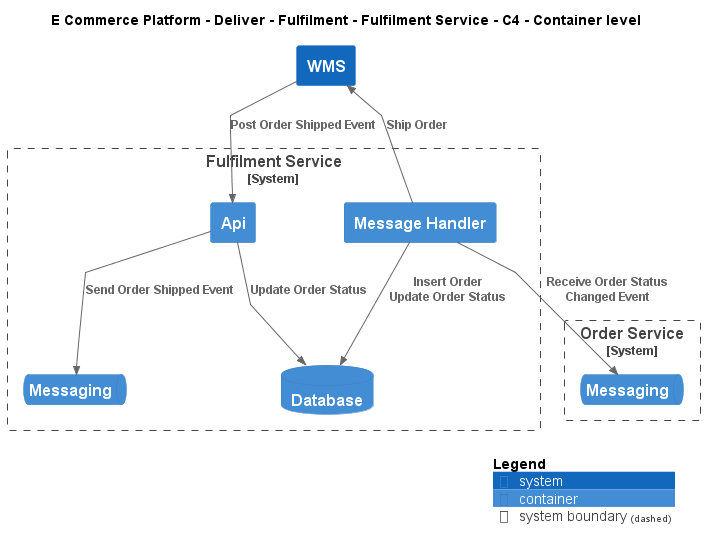

The diagram above was rendered by PlantUML. Its source (embedded in the PNG):
@startuml
!include ..\..\..\..\..\.c4s\C4_Container.puml

AddElementTag("c4interflow:lifecycle:new", $bgColor=green, $fontColor=#ffffff, $borderColor=green, $shadowing="False")
AddElementTag("c4interflow:lifecycle:changed", $bgColor=orange, $fontColor=#ffffff, $borderColor=orange, $shadowing="False")
AddElementTag("c4interflow:lifecycle:removed", $bgColor=red, $fontColor=#ffffff, $borderColor=red, $shadowing="False")

AddRelTag("c4interflow:lifecycle:new", $textColor=green, $lineColor=green)
AddRelTag("c4interflow:lifecycle:changed", $textColor=orange, $lineColor=orange)
AddRelTag("c4interflow:lifecycle:removed", $textColor=red, $lineColor=red)

SHOW_PERSON_PORTRAIT()
LAYOUT_TOP_DOWN()

skinparam linetype polyline

title E Commerce Platform - Deliver - Fulfilment - Fulfilment Service - C4 - Container level


System_Boundary(ECommercePlatform.Deliver.Fulfilment.SoftwareSystems.FulfilmentService, "Fulfilment Service") {
    Container(ECommercePlatform.Deliver.Fulfilment.SoftwareSystems.FulfilmentService.Containers.Api, "Api", "", "")
    ContainerDb(ECommercePlatform.Deliver.Fulfilment.SoftwareSystems.FulfilmentService.Containers.Database, "Database", "", "")
    ContainerQueue(ECommercePlatform.Deliver.Fulfilment.SoftwareSystems.FulfilmentService.Containers.Messaging, "Messaging", "", "")
    Container(ECommercePlatform.Deliver.Fulfilment.SoftwareSystems.FulfilmentService.Containers.MessageHandler, "Message Handler", "", "")
}

System_Boundary(ECommercePlatform.GenerateDemand.OrderManagement.SoftwareSystems.OrderService, "Order Service") {
    ContainerQueue(ECommercePlatform.GenerateDemand.OrderManagement.SoftwareSystems.OrderService.Containers.Messaging, "Messaging", "", "")
}
System(ECommercePlatform.Deliver.Fulfilment.SoftwareSystems.WMS, "WMS", "")

Rel(ECommercePlatform.Deliver.Fulfilment.SoftwareSystems.FulfilmentService.Containers.Api, ECommercePlatform.Deliver.Fulfilment.SoftwareSystems.FulfilmentService.Containers.Database, "Update Order Status")
Rel(ECommercePlatform.Deliver.Fulfilment.SoftwareSystems.FulfilmentService.Containers.Api, ECommercePlatform.Deliver.Fulfilment.SoftwareSystems.FulfilmentService.Containers.Messaging, "Send Order Shipped Event")
Rel(ECommercePlatform.Deliver.Fulfilment.SoftwareSystems.FulfilmentService.Containers.MessageHandler, ECommercePlatform.GenerateDemand.OrderManagement.SoftwareSystems.OrderService.Containers.Messaging, "Receive Order Status Changed Event")
Rel(ECommercePlatform.Deliver.Fulfilment.SoftwareSystems.FulfilmentService.Containers.MessageHandler, ECommercePlatform.Deliver.Fulfilment.SoftwareSystems.FulfilmentService.Containers.Database, "Insert Order\nUpdate Order Status")
Rel(ECommercePlatform.Deliver.Fulfilment.SoftwareSystems.FulfilmentService.Containers.MessageHandler, ECommercePlatform.Deliver.Fulfilment.SoftwareSystems.WMS, "Ship Order")
Rel(ECommercePlatform.Deliver.Fulfilment.SoftwareSystems.WMS, ECommercePlatform.Deliver.Fulfilment.SoftwareSystems.FulfilmentService.Containers.Api, "Post Order Shipped Event")


SHOW_LEGEND()
@enduml